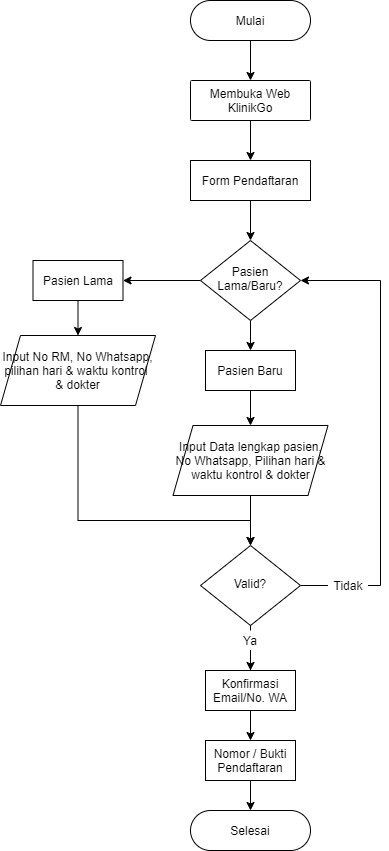

The diagram above was exported from draw.io. Its source (the exported page's mxGraphModel, read from the mxfile embedded in the PNG):
<mxGraphModel dx="1679" dy="486" grid="1" gridSize="10" guides="1" tooltips="1" connect="1" arrows="1" fold="1" page="1" pageScale="1" pageWidth="827" pageHeight="1169" math="0" shadow="0">
  <root>
    <mxCell id="WIyWlLk6GJQsqaUBKTNV-0" />
    <mxCell id="WIyWlLk6GJQsqaUBKTNV-1" parent="WIyWlLk6GJQsqaUBKTNV-0" />
    <mxCell id="85qAWAdQiP2cqaoG3CL5-5" style="edgeStyle=orthogonalEdgeStyle;rounded=0;orthogonalLoop=1;jettySize=auto;html=1;exitX=0.5;exitY=1;exitDx=0;exitDy=0;entryX=0.5;entryY=0;entryDx=0;entryDy=0;" edge="1" parent="WIyWlLk6GJQsqaUBKTNV-1" source="WIyWlLk6GJQsqaUBKTNV-3" target="85qAWAdQiP2cqaoG3CL5-4">
      <mxGeometry relative="1" as="geometry" />
    </mxCell>
    <mxCell id="WIyWlLk6GJQsqaUBKTNV-3" value="Membuka Web KlinikGo" style="rounded=1;whiteSpace=wrap;html=1;fontSize=12;glass=0;strokeWidth=1;shadow=0;arcSize=3;" parent="WIyWlLk6GJQsqaUBKTNV-1" vertex="1">
      <mxGeometry x="160" y="80" width="120" height="40" as="geometry" />
    </mxCell>
    <mxCell id="85qAWAdQiP2cqaoG3CL5-8" style="edgeStyle=orthogonalEdgeStyle;rounded=0;orthogonalLoop=1;jettySize=auto;html=1;exitX=0.5;exitY=1;exitDx=0;exitDy=0;" edge="1" parent="WIyWlLk6GJQsqaUBKTNV-1" source="WIyWlLk6GJQsqaUBKTNV-6" target="WIyWlLk6GJQsqaUBKTNV-7">
      <mxGeometry relative="1" as="geometry" />
    </mxCell>
    <mxCell id="85qAWAdQiP2cqaoG3CL5-9" style="edgeStyle=orthogonalEdgeStyle;rounded=0;orthogonalLoop=1;jettySize=auto;html=1;exitX=0;exitY=0.5;exitDx=0;exitDy=0;entryX=1;entryY=0.5;entryDx=0;entryDy=0;" edge="1" parent="WIyWlLk6GJQsqaUBKTNV-1" source="WIyWlLk6GJQsqaUBKTNV-6" target="85qAWAdQiP2cqaoG3CL5-7">
      <mxGeometry relative="1" as="geometry" />
    </mxCell>
    <mxCell id="WIyWlLk6GJQsqaUBKTNV-6" value="Pasien Lama/Baru?" style="rhombus;whiteSpace=wrap;html=1;shadow=0;fontFamily=Helvetica;fontSize=12;align=center;strokeWidth=1;spacing=6;spacingTop=-4;" parent="WIyWlLk6GJQsqaUBKTNV-1" vertex="1">
      <mxGeometry x="170" y="240" width="100" height="80" as="geometry" />
    </mxCell>
    <mxCell id="85qAWAdQiP2cqaoG3CL5-14" style="edgeStyle=orthogonalEdgeStyle;rounded=0;orthogonalLoop=1;jettySize=auto;html=1;exitX=0.5;exitY=1;exitDx=0;exitDy=0;entryX=0.5;entryY=0;entryDx=0;entryDy=0;" edge="1" parent="WIyWlLk6GJQsqaUBKTNV-1" source="WIyWlLk6GJQsqaUBKTNV-7" target="85qAWAdQiP2cqaoG3CL5-12">
      <mxGeometry relative="1" as="geometry" />
    </mxCell>
    <mxCell id="WIyWlLk6GJQsqaUBKTNV-7" value="Pasien Baru&lt;span style=&quot;color: rgba(0 , 0 , 0 , 0) ; font-family: monospace ; font-size: 0px&quot;&gt;%3CmxGraphModel%3E%3Croot%3E%3CmxCell%20id%3D%220%22%2F%3E%3CmxCell%20id%3D%221%22%20parent%3D%220%22%2F%3E%3CmxCell%20id%3D%222%22%20value%3D%22Membuka%20Web%20KlinikGo%22%20style%3D%22rounded%3D1%3BwhiteSpace%3Dwrap%3Bhtml%3D1%3BfontSize%3D12%3Bglass%3D0%3BstrokeWidth%3D1%3Bshadow%3D0%3BarcSize%3D3%3B%22%20vertex%3D%221%22%20parent%3D%221%22%3E%3CmxGeometry%20x%3D%22160%22%20y%3D%2280%22%20width%3D%22120%22%20height%3D%2240%22%20as%3D%22geometry%22%2F%3E%3C%2FmxCell%3E%3C%2Froot%3E%3C%2FmxGraphModel%3E&lt;/span&gt;" style="rounded=1;whiteSpace=wrap;html=1;fontSize=12;glass=0;strokeWidth=1;shadow=0;arcSize=0;" parent="WIyWlLk6GJQsqaUBKTNV-1" vertex="1">
      <mxGeometry x="175" y="350" width="90" height="40" as="geometry" />
    </mxCell>
    <mxCell id="85qAWAdQiP2cqaoG3CL5-2" style="edgeStyle=orthogonalEdgeStyle;rounded=0;orthogonalLoop=1;jettySize=auto;html=1;exitX=0.5;exitY=1;exitDx=0;exitDy=0;entryX=0.5;entryY=0;entryDx=0;entryDy=0;" edge="1" parent="WIyWlLk6GJQsqaUBKTNV-1" source="85qAWAdQiP2cqaoG3CL5-1" target="WIyWlLk6GJQsqaUBKTNV-3">
      <mxGeometry relative="1" as="geometry" />
    </mxCell>
    <mxCell id="85qAWAdQiP2cqaoG3CL5-1" value="Mulai" style="rounded=1;whiteSpace=wrap;html=1;fontSize=12;glass=0;strokeWidth=1;shadow=0;arcSize=50;" vertex="1" parent="WIyWlLk6GJQsqaUBKTNV-1">
      <mxGeometry x="160" width="120" height="40" as="geometry" />
    </mxCell>
    <mxCell id="85qAWAdQiP2cqaoG3CL5-6" style="edgeStyle=orthogonalEdgeStyle;rounded=0;orthogonalLoop=1;jettySize=auto;html=1;exitX=0.5;exitY=1;exitDx=0;exitDy=0;entryX=0.5;entryY=0;entryDx=0;entryDy=0;" edge="1" parent="WIyWlLk6GJQsqaUBKTNV-1" source="85qAWAdQiP2cqaoG3CL5-4" target="WIyWlLk6GJQsqaUBKTNV-6">
      <mxGeometry relative="1" as="geometry" />
    </mxCell>
    <mxCell id="85qAWAdQiP2cqaoG3CL5-4" value="Form Pendaftaran" style="rounded=1;whiteSpace=wrap;html=1;fontSize=12;glass=0;strokeWidth=1;shadow=0;arcSize=0;" vertex="1" parent="WIyWlLk6GJQsqaUBKTNV-1">
      <mxGeometry x="160" y="160" width="120" height="40" as="geometry" />
    </mxCell>
    <mxCell id="85qAWAdQiP2cqaoG3CL5-11" style="edgeStyle=orthogonalEdgeStyle;rounded=0;orthogonalLoop=1;jettySize=auto;html=1;exitX=0.5;exitY=1;exitDx=0;exitDy=0;entryX=0.5;entryY=0;entryDx=0;entryDy=0;" edge="1" parent="WIyWlLk6GJQsqaUBKTNV-1" source="85qAWAdQiP2cqaoG3CL5-7" target="85qAWAdQiP2cqaoG3CL5-13">
      <mxGeometry relative="1" as="geometry">
        <mxPoint x="75.0344827586207" y="335" as="targetPoint" />
      </mxGeometry>
    </mxCell>
    <mxCell id="85qAWAdQiP2cqaoG3CL5-7" value="Pasien Lama&lt;span style=&quot;color: rgba(0 , 0 , 0 , 0) ; font-family: monospace ; font-size: 0px&quot;&gt;%3CmxGraphModel%3E%3Croot%3E%3CmxCell%20id%3D%220%22%2F%3E%3CmxCell%20id%3D%221%22%20parent%3D%220%22%2F%3E%3CmxCell%20id%3D%222%22%20value%3D%22Membuka%20Web%20KlinikGo%22%20style%3D%22rounded%3D1%3BwhiteSpace%3Dwrap%3Bhtml%3D1%3BfontSize%3D12%3Bglass%3D0%3BstrokeWidth%3D1%3Bshadow%3D0%3BarcSize%3D3%3B%22%20vertex%3D%221%22%20parent%3D%221%22%3E%3CmxGeometry%20x%3D%22160%22%20y%3D%2280%22%20width%3D%22120%22%20height%3D%2240%22%20as%3D%22geometry%22%2F%3E%3C%2FmxCell%3E%3C%2Froot%3E%3C%2FmxGraphModel%3E&lt;/span&gt;" style="rounded=1;whiteSpace=wrap;html=1;fontSize=12;glass=0;strokeWidth=1;shadow=0;arcSize=0;" vertex="1" parent="WIyWlLk6GJQsqaUBKTNV-1">
      <mxGeometry x="2.5" y="260" width="90" height="40" as="geometry" />
    </mxCell>
    <mxCell id="85qAWAdQiP2cqaoG3CL5-16" style="edgeStyle=orthogonalEdgeStyle;rounded=0;orthogonalLoop=1;jettySize=auto;html=1;exitX=0.5;exitY=1;exitDx=0;exitDy=0;" edge="1" parent="WIyWlLk6GJQsqaUBKTNV-1" source="85qAWAdQiP2cqaoG3CL5-12" target="85qAWAdQiP2cqaoG3CL5-15">
      <mxGeometry relative="1" as="geometry" />
    </mxCell>
    <mxCell id="85qAWAdQiP2cqaoG3CL5-12" value="Input Data lengkap pasien, No Whatsapp, Pilihan hari &amp;amp; &lt;br&gt;waktu kontrol &amp;amp; dokter" style="shape=parallelogram;perimeter=parallelogramPerimeter;whiteSpace=wrap;html=1;fixedSize=1;" vertex="1" parent="WIyWlLk6GJQsqaUBKTNV-1">
      <mxGeometry x="142.5" y="425" width="155" height="70" as="geometry" />
    </mxCell>
    <mxCell id="85qAWAdQiP2cqaoG3CL5-17" style="edgeStyle=orthogonalEdgeStyle;rounded=0;orthogonalLoop=1;jettySize=auto;html=1;exitX=0.5;exitY=1;exitDx=0;exitDy=0;entryX=0.5;entryY=0;entryDx=0;entryDy=0;" edge="1" parent="WIyWlLk6GJQsqaUBKTNV-1" source="85qAWAdQiP2cqaoG3CL5-13" target="85qAWAdQiP2cqaoG3CL5-15">
      <mxGeometry relative="1" as="geometry">
        <mxPoint x="210" y="500" as="targetPoint" />
        <Array as="points">
          <mxPoint x="47" y="520" />
          <mxPoint x="220" y="520" />
        </Array>
      </mxGeometry>
    </mxCell>
    <mxCell id="85qAWAdQiP2cqaoG3CL5-13" value="Input No RM, No Whatsapp, pilihan hari &amp;amp; waktu kontrol&amp;nbsp;&lt;br&gt;&amp;amp; dokter" style="shape=parallelogram;perimeter=parallelogramPerimeter;whiteSpace=wrap;html=1;fixedSize=1;" vertex="1" parent="WIyWlLk6GJQsqaUBKTNV-1">
      <mxGeometry x="-30" y="335" width="155" height="70" as="geometry" />
    </mxCell>
    <mxCell id="85qAWAdQiP2cqaoG3CL5-18" style="edgeStyle=orthogonalEdgeStyle;rounded=0;orthogonalLoop=1;jettySize=auto;html=1;exitX=1;exitY=0.5;exitDx=0;exitDy=0;entryX=1;entryY=0.5;entryDx=0;entryDy=0;" edge="1" parent="WIyWlLk6GJQsqaUBKTNV-1" source="85qAWAdQiP2cqaoG3CL5-19" target="WIyWlLk6GJQsqaUBKTNV-6">
      <mxGeometry relative="1" as="geometry">
        <Array as="points">
          <mxPoint x="350" y="585" />
          <mxPoint x="350" y="280" />
        </Array>
      </mxGeometry>
    </mxCell>
    <mxCell id="85qAWAdQiP2cqaoG3CL5-21" style="edgeStyle=orthogonalEdgeStyle;rounded=0;orthogonalLoop=1;jettySize=auto;html=1;exitX=1;exitY=0.5;exitDx=0;exitDy=0;entryX=0;entryY=0.5;entryDx=0;entryDy=0;endArrow=none;endFill=0;" edge="1" parent="WIyWlLk6GJQsqaUBKTNV-1" source="85qAWAdQiP2cqaoG3CL5-15" target="85qAWAdQiP2cqaoG3CL5-19">
      <mxGeometry relative="1" as="geometry" />
    </mxCell>
    <mxCell id="85qAWAdQiP2cqaoG3CL5-23" style="edgeStyle=orthogonalEdgeStyle;rounded=0;orthogonalLoop=1;jettySize=auto;html=1;exitX=0.5;exitY=1;exitDx=0;exitDy=0;endArrow=classic;endFill=1;" edge="1" parent="WIyWlLk6GJQsqaUBKTNV-1" source="85qAWAdQiP2cqaoG3CL5-24" target="85qAWAdQiP2cqaoG3CL5-22">
      <mxGeometry relative="1" as="geometry" />
    </mxCell>
    <mxCell id="85qAWAdQiP2cqaoG3CL5-26" style="edgeStyle=orthogonalEdgeStyle;rounded=0;orthogonalLoop=1;jettySize=auto;html=1;exitX=0.5;exitY=1;exitDx=0;exitDy=0;entryX=0.5;entryY=0;entryDx=0;entryDy=0;endArrow=none;endFill=0;" edge="1" parent="WIyWlLk6GJQsqaUBKTNV-1" source="85qAWAdQiP2cqaoG3CL5-15" target="85qAWAdQiP2cqaoG3CL5-24">
      <mxGeometry relative="1" as="geometry" />
    </mxCell>
    <mxCell id="85qAWAdQiP2cqaoG3CL5-15" value="Valid?" style="rhombus;whiteSpace=wrap;html=1;shadow=0;fontFamily=Helvetica;fontSize=12;align=center;strokeWidth=1;spacing=6;spacingTop=-4;" vertex="1" parent="WIyWlLk6GJQsqaUBKTNV-1">
      <mxGeometry x="170" y="545" width="100" height="80" as="geometry" />
    </mxCell>
    <mxCell id="85qAWAdQiP2cqaoG3CL5-19" value="Tidak" style="text;html=1;strokeColor=none;fillColor=none;align=center;verticalAlign=middle;whiteSpace=wrap;rounded=0;" vertex="1" parent="WIyWlLk6GJQsqaUBKTNV-1">
      <mxGeometry x="297.5" y="575" width="40" height="20" as="geometry" />
    </mxCell>
    <mxCell id="85qAWAdQiP2cqaoG3CL5-28" style="edgeStyle=orthogonalEdgeStyle;rounded=0;orthogonalLoop=1;jettySize=auto;html=1;exitX=0.5;exitY=1;exitDx=0;exitDy=0;entryX=0.5;entryY=0;entryDx=0;entryDy=0;endArrow=classic;endFill=1;" edge="1" parent="WIyWlLk6GJQsqaUBKTNV-1" source="85qAWAdQiP2cqaoG3CL5-22" target="85qAWAdQiP2cqaoG3CL5-27">
      <mxGeometry relative="1" as="geometry" />
    </mxCell>
    <mxCell id="85qAWAdQiP2cqaoG3CL5-22" value="Konfirmasi Email/No. WA" style="rounded=1;whiteSpace=wrap;html=1;fontSize=12;glass=0;strokeWidth=1;shadow=0;arcSize=0;" vertex="1" parent="WIyWlLk6GJQsqaUBKTNV-1">
      <mxGeometry x="175" y="670" width="90" height="40" as="geometry" />
    </mxCell>
    <mxCell id="85qAWAdQiP2cqaoG3CL5-24" value="Ya" style="text;html=1;strokeColor=none;fillColor=none;align=center;verticalAlign=middle;whiteSpace=wrap;rounded=0;" vertex="1" parent="WIyWlLk6GJQsqaUBKTNV-1">
      <mxGeometry x="200" y="630" width="40" height="20" as="geometry" />
    </mxCell>
    <mxCell id="85qAWAdQiP2cqaoG3CL5-30" style="edgeStyle=orthogonalEdgeStyle;rounded=0;orthogonalLoop=1;jettySize=auto;html=1;exitX=0.5;exitY=1;exitDx=0;exitDy=0;entryX=0.5;entryY=0;entryDx=0;entryDy=0;endArrow=classic;endFill=1;" edge="1" parent="WIyWlLk6GJQsqaUBKTNV-1" source="85qAWAdQiP2cqaoG3CL5-27" target="85qAWAdQiP2cqaoG3CL5-29">
      <mxGeometry relative="1" as="geometry" />
    </mxCell>
    <mxCell id="85qAWAdQiP2cqaoG3CL5-27" value="Nomor / Bukti Pendaftaran" style="rounded=1;whiteSpace=wrap;html=1;fontSize=12;glass=0;strokeWidth=1;shadow=0;arcSize=0;" vertex="1" parent="WIyWlLk6GJQsqaUBKTNV-1">
      <mxGeometry x="175" y="740" width="90" height="40" as="geometry" />
    </mxCell>
    <mxCell id="85qAWAdQiP2cqaoG3CL5-29" value="Selesai" style="rounded=1;whiteSpace=wrap;html=1;fontSize=12;glass=0;strokeWidth=1;shadow=0;arcSize=50;" vertex="1" parent="WIyWlLk6GJQsqaUBKTNV-1">
      <mxGeometry x="160" y="810" width="120" height="40" as="geometry" />
    </mxCell>
  </root>
</mxGraphModel>